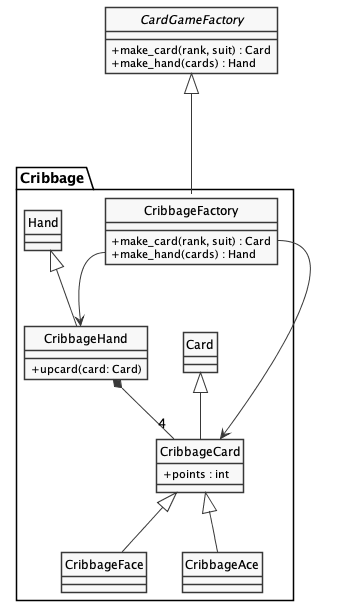

The diagram above was rendered by PlantUML. Its source (embedded in the PNG):
@startuml abstract_factory-classes-2b.png
'figure 6-b: The Abstract Factory Pattern'
skinparam monochrome true
skinparam handwritten false
skinparam shadowing false
skinparam classAttributeIconSize 0
hide class circle
hide abstract circle

abstract class CardGameFactory {
    + make_card(rank, suit) : Card
    + make_hand(cards) : Hand
}

package "Cribbage" {

    class CribbageFactory {
        + make_card(rank, suit) : Card
        + make_hand(cards) : Hand
    }
    CardGameFactory <|--- CribbageFactory

    class CribbageCard {
        + points : int
    }
    class CribbageFace {}
    class CribbageAce {}
    class CribbageHand {
        + upcard(card: Card)
    }

    Card <|-- CribbageCard
    CribbageCard <|-- CribbageFace
    CribbageCard <|-- CribbageAce
    Hand <|-- CribbageHand

    CribbageFactory::make_card --> CribbageCard
    CribbageFactory::make_hand --> CribbageHand

    CribbageHand *-- "4" CribbageCard
}

@enduml